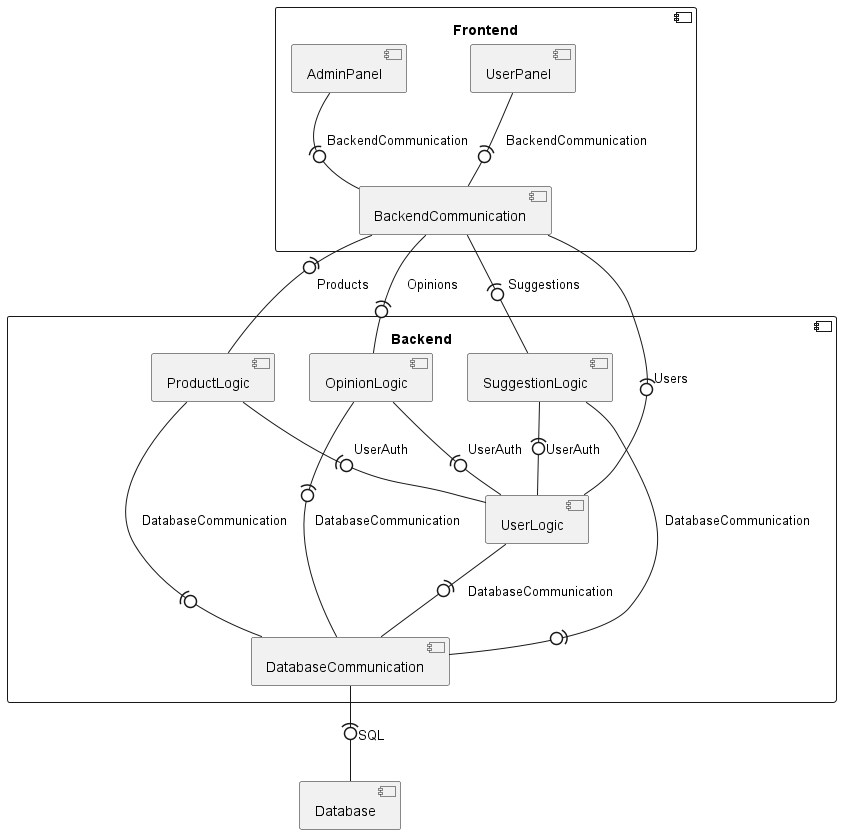

The diagram above was rendered by PlantUML. Its source (embedded in the PNG):
@startuml
component Frontend {
    component UserPanel {
    }
    
    component AdminPanel {
    }
    
    component BackendCommunication {
    }
}

component Backend {
    component UserLogic {
    }
    component ProductLogic {
    }
    component OpinionLogic {
    }
    component SuggestionLogic {
    }
    
    component DatabaseCommunication {
    }
}

component Database {
}

DatabaseCommunication -(0- Database: SQL

UserLogic             -(0- DatabaseCommunication : DatabaseCommunication
ProductLogic          -(0- DatabaseCommunication : DatabaseCommunication
OpinionLogic          -(0- DatabaseCommunication : DatabaseCommunication
SuggestionLogic       -(0- DatabaseCommunication : DatabaseCommunication

BackendCommunication  -(0- UserLogic       : Users
BackendCommunication  -(0- ProductLogic    : Products
BackendCommunication  -(0- OpinionLogic    : Opinions
BackendCommunication  -(0- SuggestionLogic : Suggestions

ProductLogic          -(0- UserLogic : UserAuth
OpinionLogic          -(0- UserLogic : UserAuth
SuggestionLogic       -(0- UserLogic : UserAuth

UserPanel             -(0- BackendCommunication : BackendCommunication
AdminPanel            -(0- BackendCommunication : BackendCommunication

@enduml